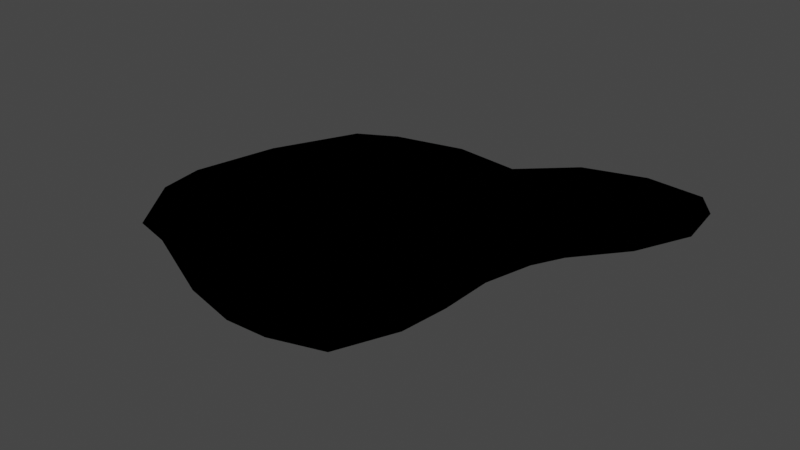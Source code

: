 # Source: oil.blend  (saved by Blender 2.80.75; exported with 4.5.12 LTS)
import bpy
from mathutils import Matrix  # noqa: F401  (used for matrix-valued properties, if any)

bpy.ops.wm.read_factory_settings(use_empty=True)
scene = bpy.context.scene
scene.name = 'Scene'

# ---- collections
col_collection = bpy.data.collections.new('Collection'); scene.collection.children.link(col_collection)

# ---- materials (node trees are filled in below, after node groups)
mat_material_001 = bpy.data.materials.new('Material.001')
mat_material_001.use_transparent_shadow = False
mat_material_001.diffuse_color = (0.0, 0.0, 0.0, 1.0)
mat_material_001.metallic = 1.0

# ---- material node trees
mat_material_001.use_nodes = True; mat_material_001.node_tree.nodes.clear()
_N = mat_material_001.node_tree.nodes; _L = mat_material_001.node_tree.links
n0 = _N.new('ShaderNodeOutputMaterial'); n0.name = 'Material Output'; n0.location = (300, 300)
n1 = _N.new('ShaderNodeBsdfAnisotropic'); n1.name = 'Glossy BSDF'; n1.location = (10, 300)
n1.distribution = 'GGX'
n1.inputs[0].default_value = (0.0, 0.0, 0.0, 1.0)
_L.new(n1.outputs[0], n0.inputs[0])
n0.is_active_output = True

# ---- world
world_world = bpy.data.worlds.new('World'); scene.world = world_world
world_world.use_nodes = True; world_world.node_tree.nodes.clear()
_N = world_world.node_tree.nodes; _L = world_world.node_tree.links
n0 = _N.new('ShaderNodeOutputWorld'); n0.name = 'World Output'; n0.location = (300, 300)
n1 = _N.new('ShaderNodeBackground'); n1.name = 'Background'; n1.location = (10, 300)
n1.inputs[0].default_value = (0.05088, 0.05088, 0.05088, 1.0)
_L.new(n1.outputs[0], n0.inputs[0])
n0.is_active_output = True
world_world.color = (0.05088, 0.05088, 0.05088)
world_world.use_sun_shadow = False
world_world.sun_shadow_jitter_overblur = 0.0

# ---- meshes
me_plane = bpy.data.meshes.new('Plane')
me_plane.from_pydata([], [], [])
_uv = me_plane.uv_layers.new(name='UVMap')
_uv.uv.foreach_set('vector', [])
me_plane.use_remesh_preserve_volume = False
me_plane.use_remesh_preserve_attributes = False
me_plane.use_mirror_vertex_groups = False
me_plane.update()
me_plane_001 = bpy.data.meshes.new('Plane.001')
me_plane_001.from_pydata([(-0.2131, -0.6899, -0.2004), (-0.4876, -0.5638, -0.2004), (-0.6143, -0.5321, -0.2004), (-0.7536, -0.3343, -0.2004), (-0.7754, -0.1857, -0.2004), (-0.7171, 0.08984, -0.2004), (-0.5891, 0.3628, -0.2004), (-0.4651, 0.4311, -0.2004), (-0.235, 0.4848, -0.2004), (-0.01521, 0.4584, -0.2004), (0.1452, 0.6098, -0.2004), (0.348, 0.6721, -0.2004), (0.5415, 0.6548, -0.2004), (0.6099, 0.5655, -0.2004), (0.6323, 0.3985, -0.2004), (0.552, 0.2199, -0.2004), (0.4276, 0.06757, -0.2004), (0.3792, -0.02805, -0.2004), (0.3415, -0.1785, -0.2004), (0.3405, -0.3445, -0.2004), (0.3239, -0.4971, -0.2004), (0.2486, -0.6765, -0.2004), (0.08934, -0.726, -0.2004), (-0.03863, -0.7318, -0.2004)], [], [(4, 3, 2, 1, 0, 23, 22, 21, 20, 19, 18, 17, 16, 15, 14, 13, 12, 11, 10, 9, 8, 7, 6, 5)])
_uv = me_plane_001.uv_layers.new(name='UVMap')
_uv.uv.foreach_set('vector', [0.1123, 0.4071, 0.1232, 0.3328, 0.1929, 0.2339, 0.2562, 0.2181, 0.3934, 0.1551, 0.4807, 0.1341, 0.5447, 0.137, 0.6243, 0.1617, 0.6619, 0.2514, 0.6702, 0.3278, 0.6708, 0.4108, 0.6896, 0.486, 0.7138, 0.5338, 0.776, 0.6099, 0.8161, 0.6992, 0.8049, 0.7827, 0.7708, 0.8274, 0.674, 0.836, 0.5726, 0.8049, 0.4924, 0.7292, 0.3825, 0.7424, 0.2675, 0.7156, 0.2054, 0.6814, 0.1414, 0.5449])
me_plane_001.materials.append(mat_material_001)
me_plane_001.use_remesh_preserve_volume = False
me_plane_001.use_remesh_preserve_attributes = False
me_plane_001.use_mirror_vertex_groups = False
me_plane_001.update()

# ---- objects
ob_plane = bpy.data.objects.new('Plane', me_plane)
ob_plane_001 = bpy.data.objects.new('Plane.001', me_plane_001)

# ---- transforms, parenting, visibility, modifiers, constraints
ob_plane.location = (0.0, 0.0, 0.0)
ob_plane.lineart.crease_threshold = 0.0
ob_plane_001.location = (0.0, 0.0, 0.2519)
ob_plane_001.lineart.crease_threshold = 0.0
ob_plane_001.material_slots[0].link = 'OBJECT'; ob_plane_001.material_slots[0].material = mat_material_001

# ---- collection membership
col_collection.objects.link(ob_plane)
col_collection.objects.link(ob_plane_001)

# ---- scene / render settings (as saved in the file)
scene.frame_start = 1; scene.frame_end = 250; scene.frame_set(1)
scene.render.engine = 'BLENDER_EEVEE_NEXT'
scene.cycles.use_denoising = False
scene.cycles.samples = 128
scene.cycles.sampling_pattern = 'TABULATED_SOBOL'
scene.cycles.use_adaptive_sampling = False
scene.cycles.use_light_tree = False
scene.view_settings.view_transform = 'Filmic'
bpy.context.view_layer.update()

# ---- added for rendering (the .blend has no active camera and no usable light): camera, sun
cam_auto = bpy.data.cameras.new('AutoCamera')
cam_auto.lens = 50.0
cam_auto.sensor_width = 36.0
cam_auto.clip_end = 1000.0
ob_auto_camera = bpy.data.objects.new('AutoCamera', cam_auto)
scene.collection.objects.link(ob_auto_camera)
ob_auto_camera.location = (1.76847, -2.23794, 1.49776)
ob_auto_camera.rotation_euler = (1.09748, -7.21219e-08, 0.694738)
scene.camera = ob_auto_camera
light_auto_sun = bpy.data.lights.new('AutoSun', 'SUN')
light_auto_sun.energy = 3.0
light_auto_sun.angle = 0.0523599
ob_auto_sun = bpy.data.objects.new('AutoSun', light_auto_sun)
scene.collection.objects.link(ob_auto_sun)
ob_auto_sun.rotation_euler = (0.872665, 0.174533, 0.523599)
bpy.context.view_layer.update()
